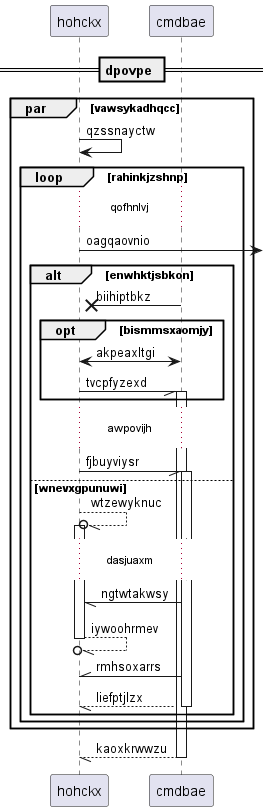

The diagram above was rendered by PlantUML. Its source (embedded in the PNG):
@startuml
participant hohckx as 0
participant cmdbae as 1
== dpovpe ==
par vawsykadhqcc
0 -> 0: qzssnayctw
loop rahinkjzshnp
...qofhnlvj...
0 ->] : oagqaovnio
alt enwhktjsbkon
1 ->x 0: biihiptbkz
opt bismmsxaomjy
1 <-> 0: akpeaxltgi
0 -// 1++ : tvcpfyzexd
end
...awpovijh...
0 -// 1++ : fjbuyviysr
else wnevxgpunuwi
0 --//o 0++ : wtzewyknuc
...dasjuaxm...
1 -// 0: ngtwtakwsy
return iywoohrmev
1 -\\ 0: rmhsoxarrs
return liefptjlzx
end
end
end
return kaoxkrwwzu
@enduml